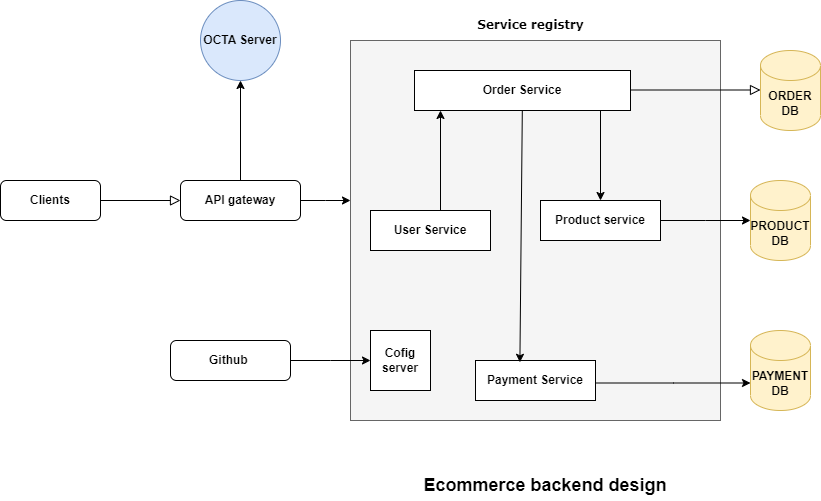

The diagram above was exported from draw.io. Its source (the exported page's mxGraphModel, read from the mxfile embedded in the PNG):
<mxGraphModel dx="1050" dy="581" grid="1" gridSize="10" guides="1" tooltips="1" connect="1" arrows="1" fold="1" page="1" pageScale="1" pageWidth="827" pageHeight="1169" math="0" shadow="0">
  <root>
    <mxCell id="WIyWlLk6GJQsqaUBKTNV-0" />
    <mxCell id="WIyWlLk6GJQsqaUBKTNV-1" parent="WIyWlLk6GJQsqaUBKTNV-0" />
    <mxCell id="WIyWlLk6GJQsqaUBKTNV-2" value="" style="rounded=0;html=1;jettySize=auto;orthogonalLoop=1;fontSize=11;endArrow=block;endFill=0;endSize=8;strokeWidth=1;shadow=0;labelBackgroundColor=none;edgeStyle=orthogonalEdgeStyle;entryX=0;entryY=0.5;entryDx=0;entryDy=0;" parent="WIyWlLk6GJQsqaUBKTNV-1" source="WIyWlLk6GJQsqaUBKTNV-3" target="WIyWlLk6GJQsqaUBKTNV-12" edge="1">
      <mxGeometry relative="1" as="geometry">
        <mxPoint x="170" y="300" as="targetPoint" />
      </mxGeometry>
    </mxCell>
    <mxCell id="WIyWlLk6GJQsqaUBKTNV-3" value="&lt;b&gt;Clients&lt;/b&gt;" style="rounded=1;whiteSpace=wrap;html=1;fontSize=12;glass=0;strokeWidth=1;shadow=0;" parent="WIyWlLk6GJQsqaUBKTNV-1" vertex="1">
      <mxGeometry y="200" width="100" height="40" as="geometry" />
    </mxCell>
    <mxCell id="WIyWlLk6GJQsqaUBKTNV-11" value="&lt;b&gt;Github&amp;nbsp;&lt;/b&gt;" style="rounded=1;whiteSpace=wrap;html=1;fontSize=12;glass=0;strokeWidth=1;shadow=0;" parent="WIyWlLk6GJQsqaUBKTNV-1" vertex="1">
      <mxGeometry x="170" y="360" width="120" height="40" as="geometry" />
    </mxCell>
    <mxCell id="LIdFyJGiCxgadsvaQlN--4" style="edgeStyle=orthogonalEdgeStyle;rounded=0;orthogonalLoop=1;jettySize=auto;html=1;entryX=0.5;entryY=1;entryDx=0;entryDy=0;" edge="1" parent="WIyWlLk6GJQsqaUBKTNV-1" source="WIyWlLk6GJQsqaUBKTNV-12" target="LIdFyJGiCxgadsvaQlN--1">
      <mxGeometry relative="1" as="geometry" />
    </mxCell>
    <mxCell id="LIdFyJGiCxgadsvaQlN--5" style="edgeStyle=orthogonalEdgeStyle;rounded=0;orthogonalLoop=1;jettySize=auto;html=1;" edge="1" parent="WIyWlLk6GJQsqaUBKTNV-1" source="WIyWlLk6GJQsqaUBKTNV-12">
      <mxGeometry relative="1" as="geometry">
        <mxPoint x="350" y="220" as="targetPoint" />
      </mxGeometry>
    </mxCell>
    <mxCell id="WIyWlLk6GJQsqaUBKTNV-12" value="&lt;b&gt;API gateway&lt;/b&gt;" style="rounded=1;whiteSpace=wrap;html=1;fontSize=12;glass=0;strokeWidth=1;shadow=0;" parent="WIyWlLk6GJQsqaUBKTNV-1" vertex="1">
      <mxGeometry x="180" y="200" width="120" height="40" as="geometry" />
    </mxCell>
    <mxCell id="LIdFyJGiCxgadsvaQlN--1" value="&lt;b&gt;OCTA Server&lt;/b&gt;" style="ellipse;whiteSpace=wrap;html=1;aspect=fixed;fillColor=#dae8fc;strokeColor=#6c8ebf;" vertex="1" parent="WIyWlLk6GJQsqaUBKTNV-1">
      <mxGeometry x="200" y="20" width="80" height="80" as="geometry" />
    </mxCell>
    <mxCell id="LIdFyJGiCxgadsvaQlN--8" value="" style="rounded=0;whiteSpace=wrap;html=1;fillColor=#f5f5f5;strokeColor=#666666;fontColor=#333333;" vertex="1" parent="WIyWlLk6GJQsqaUBKTNV-1">
      <mxGeometry x="350" y="60" width="370" height="380" as="geometry" />
    </mxCell>
    <mxCell id="LIdFyJGiCxgadsvaQlN--7" value="&lt;b&gt;&lt;font face=&quot;Verdana&quot; style=&quot;font-size: 12px;&quot;&gt;Service registry&lt;/font&gt;&lt;/b&gt;" style="text;html=1;align=center;verticalAlign=middle;resizable=0;points=[];autosize=1;strokeColor=none;fillColor=none;" vertex="1" parent="WIyWlLk6GJQsqaUBKTNV-1">
      <mxGeometry x="465" y="30" width="130" height="30" as="geometry" />
    </mxCell>
    <mxCell id="LIdFyJGiCxgadsvaQlN--9" value="&lt;b&gt;User Service&lt;/b&gt;" style="rounded=0;whiteSpace=wrap;html=1;" vertex="1" parent="WIyWlLk6GJQsqaUBKTNV-1">
      <mxGeometry x="370" y="230" width="120" height="40" as="geometry" />
    </mxCell>
    <mxCell id="LIdFyJGiCxgadsvaQlN--27" style="edgeStyle=orthogonalEdgeStyle;rounded=0;orthogonalLoop=1;jettySize=auto;html=1;exitX=0.75;exitY=1;exitDx=0;exitDy=0;entryX=0.5;entryY=0;entryDx=0;entryDy=0;" edge="1" parent="WIyWlLk6GJQsqaUBKTNV-1" source="LIdFyJGiCxgadsvaQlN--11" target="LIdFyJGiCxgadsvaQlN--23">
      <mxGeometry relative="1" as="geometry">
        <Array as="points">
          <mxPoint x="600" y="130" />
        </Array>
      </mxGeometry>
    </mxCell>
    <mxCell id="LIdFyJGiCxgadsvaQlN--11" value="&lt;b&gt;Order Service&lt;/b&gt;" style="rounded=0;whiteSpace=wrap;html=1;" vertex="1" parent="WIyWlLk6GJQsqaUBKTNV-1">
      <mxGeometry x="414" y="90" width="216" height="40" as="geometry" />
    </mxCell>
    <mxCell id="LIdFyJGiCxgadsvaQlN--13" style="edgeStyle=orthogonalEdgeStyle;rounded=0;orthogonalLoop=1;jettySize=auto;html=1;entryX=0.5;entryY=1;entryDx=0;entryDy=0;" edge="1" parent="WIyWlLk6GJQsqaUBKTNV-1">
      <mxGeometry relative="1" as="geometry">
        <mxPoint x="440" y="230" as="sourcePoint" />
        <mxPoint x="440" y="130" as="targetPoint" />
      </mxGeometry>
    </mxCell>
    <mxCell id="LIdFyJGiCxgadsvaQlN--31" style="edgeStyle=orthogonalEdgeStyle;rounded=0;orthogonalLoop=1;jettySize=auto;html=1;entryX=0;entryY=0;entryDx=0;entryDy=52.5;entryPerimeter=0;" edge="1" parent="WIyWlLk6GJQsqaUBKTNV-1" source="LIdFyJGiCxgadsvaQlN--16" target="LIdFyJGiCxgadsvaQlN--30">
      <mxGeometry relative="1" as="geometry">
        <Array as="points">
          <mxPoint x="673" y="403" />
        </Array>
      </mxGeometry>
    </mxCell>
    <mxCell id="LIdFyJGiCxgadsvaQlN--16" value="&lt;b&gt;Payment Service&lt;/b&gt;" style="rounded=0;whiteSpace=wrap;html=1;" vertex="1" parent="WIyWlLk6GJQsqaUBKTNV-1">
      <mxGeometry x="475" y="380" width="120" height="40" as="geometry" />
    </mxCell>
    <mxCell id="LIdFyJGiCxgadsvaQlN--19" value="" style="rounded=0;html=1;jettySize=auto;orthogonalLoop=1;fontSize=11;endArrow=block;endFill=0;endSize=8;strokeWidth=1;shadow=0;labelBackgroundColor=none;edgeStyle=orthogonalEdgeStyle;" edge="1" parent="WIyWlLk6GJQsqaUBKTNV-1" target="LIdFyJGiCxgadsvaQlN--20">
      <mxGeometry relative="1" as="geometry">
        <mxPoint x="630" y="109.5" as="sourcePoint" />
        <mxPoint x="750" y="110" as="targetPoint" />
      </mxGeometry>
    </mxCell>
    <mxCell id="LIdFyJGiCxgadsvaQlN--20" value="&lt;b&gt;ORDER DB&lt;/b&gt;" style="shape=cylinder3;whiteSpace=wrap;html=1;boundedLbl=1;backgroundOutline=1;size=15;fillColor=#fff2cc;strokeColor=#d6b656;" vertex="1" parent="WIyWlLk6GJQsqaUBKTNV-1">
      <mxGeometry x="760" y="70" width="60" height="80" as="geometry" />
    </mxCell>
    <mxCell id="LIdFyJGiCxgadsvaQlN--24" style="edgeStyle=orthogonalEdgeStyle;rounded=0;orthogonalLoop=1;jettySize=auto;html=1;" edge="1" parent="WIyWlLk6GJQsqaUBKTNV-1" source="LIdFyJGiCxgadsvaQlN--23">
      <mxGeometry relative="1" as="geometry">
        <mxPoint x="750" y="240" as="targetPoint" />
      </mxGeometry>
    </mxCell>
    <mxCell id="LIdFyJGiCxgadsvaQlN--23" value="&lt;b&gt;Product service&lt;/b&gt;" style="rounded=0;whiteSpace=wrap;html=1;" vertex="1" parent="WIyWlLk6GJQsqaUBKTNV-1">
      <mxGeometry x="540" y="220" width="120" height="40" as="geometry" />
    </mxCell>
    <mxCell id="LIdFyJGiCxgadsvaQlN--25" value="&lt;b&gt;PRODUCT DB&lt;/b&gt;" style="shape=cylinder3;whiteSpace=wrap;html=1;boundedLbl=1;backgroundOutline=1;size=15;fillColor=#fff2cc;strokeColor=#d6b656;" vertex="1" parent="WIyWlLk6GJQsqaUBKTNV-1">
      <mxGeometry x="750" y="200" width="60" height="80" as="geometry" />
    </mxCell>
    <mxCell id="LIdFyJGiCxgadsvaQlN--28" value="" style="endArrow=classic;html=1;rounded=0;entryX=0.37;entryY=0.045;entryDx=0;entryDy=0;entryPerimeter=0;" edge="1" parent="WIyWlLk6GJQsqaUBKTNV-1" source="LIdFyJGiCxgadsvaQlN--11" target="LIdFyJGiCxgadsvaQlN--16">
      <mxGeometry width="50" height="50" relative="1" as="geometry">
        <mxPoint x="497" y="330" as="sourcePoint" />
        <mxPoint x="547" y="280" as="targetPoint" />
      </mxGeometry>
    </mxCell>
    <mxCell id="LIdFyJGiCxgadsvaQlN--30" value="&lt;b&gt;PAYMENT DB&lt;/b&gt;" style="shape=cylinder3;whiteSpace=wrap;html=1;boundedLbl=1;backgroundOutline=1;size=15;fillColor=#fff2cc;strokeColor=#d6b656;" vertex="1" parent="WIyWlLk6GJQsqaUBKTNV-1">
      <mxGeometry x="750" y="350" width="60" height="80" as="geometry" />
    </mxCell>
    <mxCell id="LIdFyJGiCxgadsvaQlN--33" value="&lt;b&gt;Cofig server&lt;/b&gt;" style="rounded=0;whiteSpace=wrap;html=1;" vertex="1" parent="WIyWlLk6GJQsqaUBKTNV-1">
      <mxGeometry x="370" y="350" width="60" height="60" as="geometry" />
    </mxCell>
    <mxCell id="LIdFyJGiCxgadsvaQlN--35" style="edgeStyle=orthogonalEdgeStyle;rounded=0;orthogonalLoop=1;jettySize=auto;html=1;exitX=1;exitY=0.5;exitDx=0;exitDy=0;" edge="1" parent="WIyWlLk6GJQsqaUBKTNV-1" source="WIyWlLk6GJQsqaUBKTNV-11">
      <mxGeometry relative="1" as="geometry">
        <mxPoint x="310" y="360" as="sourcePoint" />
        <mxPoint x="370" y="380" as="targetPoint" />
        <Array as="points" />
      </mxGeometry>
    </mxCell>
    <mxCell id="LIdFyJGiCxgadsvaQlN--37" value="&lt;b&gt;&lt;font style=&quot;font-size: 18px;&quot;&gt;Ecommerce backend design&lt;/font&gt;&lt;/b&gt;" style="text;html=1;strokeColor=none;fillColor=none;align=center;verticalAlign=middle;whiteSpace=wrap;rounded=0;" vertex="1" parent="WIyWlLk6GJQsqaUBKTNV-1">
      <mxGeometry x="410" y="490" width="270" height="30" as="geometry" />
    </mxCell>
  </root>
</mxGraphModel>